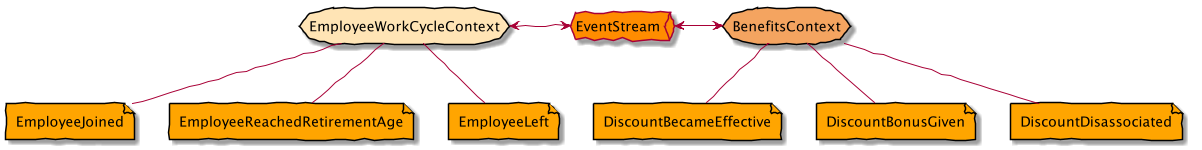

The diagram above was rendered by PlantUML. Its source (embedded in the PNG):
@startuml
skinparam defaultFontName Purisa
skinparam handwritten true
skinparam backgroundcolor transparent

scale 1200*4800

storage EmployeeWorkCycleContext #Moccasin
storage BenefitsContext #SandyBrown

file EmployeeJoined #Orange
file EmployeeReachedRetirementAge #Orange
file EmployeeLeft #Orange

file DiscountBecameEffective #Orange
file DiscountBonusGiven #Orange
file DiscountDisassociated #Orange

queue EventStream #Darkorange

EmployeeWorkCycleContext <-R-> EventStream
EventStream <-R--> BenefitsContext

EmployeeWorkCycleContext -D- EmployeeJoined
EmployeeWorkCycleContext -D- EmployeeReachedRetirementAge
EmployeeWorkCycleContext -D- EmployeeLeft

BenefitsContext -D- DiscountBecameEffective
BenefitsContext -D- DiscountBonusGiven
BenefitsContext -D- DiscountDisassociated

@enduml